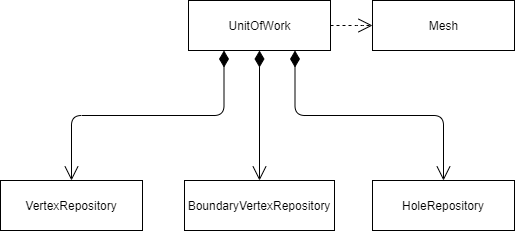

The diagram above was exported from draw.io. Its source (the exported page's mxGraphModel, read from the mxfile embedded in the PNG):
<mxGraphModel dx="1422" dy="713" grid="1" gridSize="10" guides="1" tooltips="1" connect="1" arrows="1" fold="1" page="1" pageScale="1" pageWidth="827" pageHeight="1169" math="0" shadow="0">
  <root>
    <mxCell id="0" />
    <mxCell id="1" parent="0" />
    <mxCell id="aRpOWzsnyKFv1EIwjuIr-21" value="VertexRepository" style="rounded=0;whiteSpace=wrap;html=1;" vertex="1" parent="1">
      <mxGeometry x="20" y="210" width="142" height="50" as="geometry" />
    </mxCell>
    <mxCell id="aRpOWzsnyKFv1EIwjuIr-22" value="BoundaryVertexRepository" style="rounded=0;whiteSpace=wrap;html=1;" vertex="1" parent="1">
      <mxGeometry x="204" y="210" width="150" height="50" as="geometry" />
    </mxCell>
    <mxCell id="aRpOWzsnyKFv1EIwjuIr-23" value="HoleRepository" style="rounded=0;whiteSpace=wrap;html=1;" vertex="1" parent="1">
      <mxGeometry x="392" y="210" width="142" height="50" as="geometry" />
    </mxCell>
    <mxCell id="aRpOWzsnyKFv1EIwjuIr-75" value="UnitOfWork" style="html=1;" vertex="1" parent="1">
      <mxGeometry x="208" y="30" width="142" height="50" as="geometry" />
    </mxCell>
    <mxCell id="aRpOWzsnyKFv1EIwjuIr-84" value="" style="endArrow=open;html=1;endSize=12;startArrow=diamondThin;startSize=14;startFill=1;edgeStyle=orthogonalEdgeStyle;align=left;verticalAlign=bottom;exitX=0.25;exitY=1;exitDx=0;exitDy=0;entryX=0.5;entryY=0;entryDx=0;entryDy=0;" edge="1" parent="1" source="aRpOWzsnyKFv1EIwjuIr-75" target="aRpOWzsnyKFv1EIwjuIr-21">
      <mxGeometry x="0.125" y="80" relative="1" as="geometry">
        <mxPoint x="372" y="150" as="sourcePoint" />
        <mxPoint x="532" y="150" as="targetPoint" />
        <mxPoint as="offset" />
      </mxGeometry>
    </mxCell>
    <mxCell id="aRpOWzsnyKFv1EIwjuIr-85" value="" style="endArrow=open;html=1;endSize=12;startArrow=diamondThin;startSize=14;startFill=1;edgeStyle=orthogonalEdgeStyle;align=left;verticalAlign=bottom;exitX=0.75;exitY=1;exitDx=0;exitDy=0;entryX=0.5;entryY=0;entryDx=0;entryDy=0;" edge="1" parent="1" source="aRpOWzsnyKFv1EIwjuIr-75" target="aRpOWzsnyKFv1EIwjuIr-23">
      <mxGeometry x="0.125" y="80" relative="1" as="geometry">
        <mxPoint x="253.5" y="90" as="sourcePoint" />
        <mxPoint x="101" y="340" as="targetPoint" />
        <mxPoint as="offset" />
      </mxGeometry>
    </mxCell>
    <mxCell id="aRpOWzsnyKFv1EIwjuIr-86" value="" style="endArrow=open;html=1;endSize=12;startArrow=diamondThin;startSize=14;startFill=1;edgeStyle=orthogonalEdgeStyle;align=left;verticalAlign=bottom;exitX=0.5;exitY=1;exitDx=0;exitDy=0;entryX=0.5;entryY=0;entryDx=0;entryDy=0;" edge="1" parent="1" source="aRpOWzsnyKFv1EIwjuIr-75" target="aRpOWzsnyKFv1EIwjuIr-22">
      <mxGeometry x="0.125" y="80" relative="1" as="geometry">
        <mxPoint x="324.5" y="90" as="sourcePoint" />
        <mxPoint x="473" y="340" as="targetPoint" />
        <mxPoint as="offset" />
      </mxGeometry>
    </mxCell>
    <mxCell id="aRpOWzsnyKFv1EIwjuIr-87" value="Mesh" style="html=1;" vertex="1" parent="1">
      <mxGeometry x="392" y="30" width="142" height="50" as="geometry" />
    </mxCell>
    <mxCell id="aRpOWzsnyKFv1EIwjuIr-88" value="" style="endArrow=open;endSize=12;dashed=1;html=1;exitX=1;exitY=0.5;exitDx=0;exitDy=0;entryX=0;entryY=0.5;entryDx=0;entryDy=0;" edge="1" parent="1" source="aRpOWzsnyKFv1EIwjuIr-75" target="aRpOWzsnyKFv1EIwjuIr-87">
      <mxGeometry x="-0.0258" y="-76" width="160" relative="1" as="geometry">
        <mxPoint x="78.5" y="-50" as="sourcePoint" />
        <mxPoint x="473" y="-50" as="targetPoint" />
        <Array as="points">
          <mxPoint x="382" y="55" />
        </Array>
        <mxPoint as="offset" />
      </mxGeometry>
    </mxCell>
  </root>
</mxGraphModel>